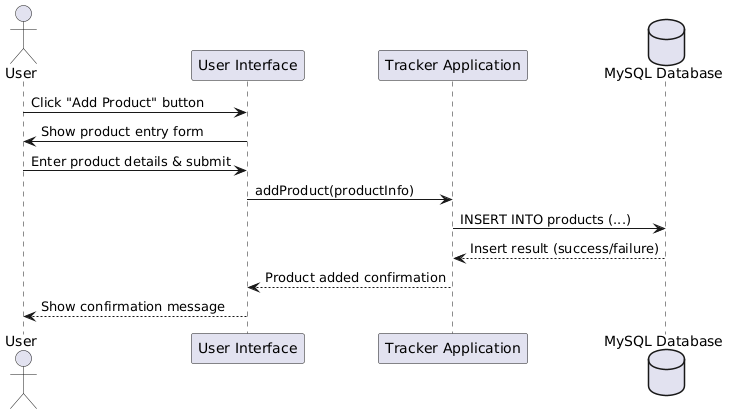

The diagram above was rendered by PlantUML. Its source (embedded in the PNG):
@startuml
actor User
participant "User Interface" as UI
participant "Tracker Application" as App
database "MySQL Database" as DB

User -> UI : Click "Add Product" button
UI -> User : Show product entry form
User -> UI : Enter product details & submit
UI -> App : addProduct(productInfo)
App -> DB : INSERT INTO products (...)
DB --> App : Insert result (success/failure)
App --> UI : Product added confirmation
UI --> User : Show confirmation message
@enduml